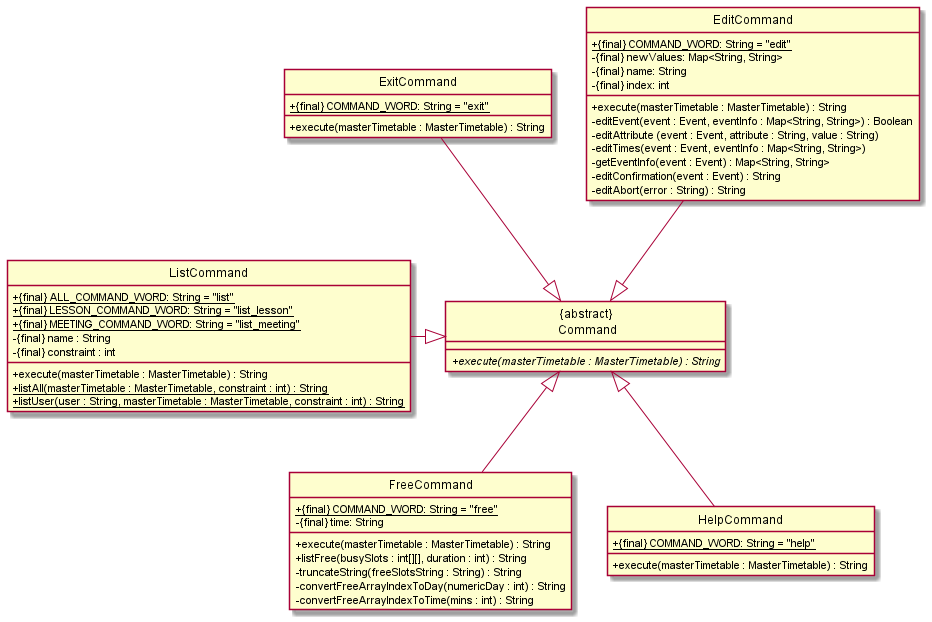

The diagram above was rendered by PlantUML. Its source (embedded in the PNG):
@startuml
'https://plantuml.com/class-diagram

hide circle
skinparam classAttributeIconSize 0

"{abstract}\n Command" <|-up- EditCommand
"{abstract}\n Command" <|-up- ExitCommand
"{abstract}\n Command" <|-- FreeCommand
"{abstract}\n Command" <|-- HelpCommand
"{abstract}\n Command" <|-left- ListCommand

class "{abstract}\n Command" {
+ {abstract} execute(masterTimetable : MasterTimetable) : String
}

class EditCommand {
+ {static} {final} COMMAND_WORD: String = "edit"
- {final} newValues: Map<String, String>
- {final} name: String
- {final} index: int
+ execute(masterTimetable : MasterTimetable) : String
- editEvent(event : Event, eventInfo : Map<String, String>) : Boolean
- editAttribute (event : Event, attribute : String, value : String)
- editTimes(event : Event, eventInfo : Map<String, String>)
- getEventInfo(event : Event) : Map<String, String>
- editConfirmation(event : Event) : String
- editAbort(error : String) : String
}

class ExitCommand {
+ {static} {final} COMMAND_WORD: String = "exit"
+ execute(masterTimetable : MasterTimetable) : String
}

class FreeCommand {
+ {static} {final} COMMAND_WORD: String = "free"
- {final} time: String
+ execute(masterTimetable : MasterTimetable) : String
+ listFree(busySlots : int[][], duration : int) : String
- truncateString(freeSlotsString : String) : String
- convertFreeArrayIndexToDay(numericDay : int) : String
- convertFreeArrayIndexToTime(mins : int) : String
}

class HelpCommand {
+ {static} {final} COMMAND_WORD: String = "help"
+ execute(masterTimetable : MasterTimetable) : String
}

class ListCommand {
+ {static} {final} ALL_COMMAND_WORD: String = "list"
+ {static} {final} LESSON_COMMAND_WORD: String = "list_lesson"
+ {static} {final} MEETING_COMMAND_WORD: String = "list_meeting"
- {final} name : String
- {final} constraint : int
+ execute(masterTimetable : MasterTimetable) : String
+ {static} listAll(masterTimetable : MasterTimetable, constraint : int) : String
+ {static} listUser(user : String, masterTimetable : MasterTimetable, constraint : int) : String
}

@enduml